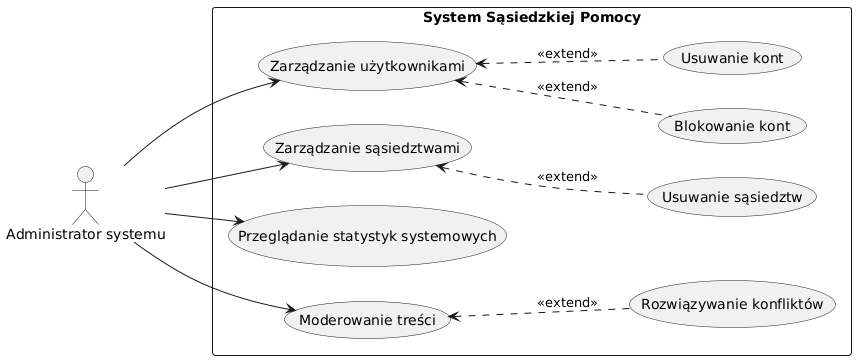

The diagram above was rendered by PlantUML. Its source (embedded in the PNG):
@startuml
left to right direction

actor "Administrator systemu" as AdminGlobal

rectangle "System Sąsiedzkiej Pomocy" {
  usecase "Zarządzanie użytkownikami" as UC70
  usecase "Blokowanie kont" as UC71
  usecase "Usuwanie kont" as UC72
  usecase "Zarządzanie sąsiedztwami" as UC73
  usecase "Usuwanie sąsiedztw" as UC74
  usecase "Przeglądanie statystyk systemowych" as UC75
  usecase "Moderowanie treści" as UC76
  usecase "Rozwiązywanie konfliktów" as UC77


  ' Poprawione relacje
  UC70 <.. UC71 : <<extend>>
  UC70 <.. UC72 : <<extend>>
  UC73 <.. UC74 : <<extend>>
  UC76 <.. UC77 : <<extend>>
}

AdminGlobal --> UC70
AdminGlobal --> UC73
AdminGlobal --> UC75
AdminGlobal --> UC76
@enduml